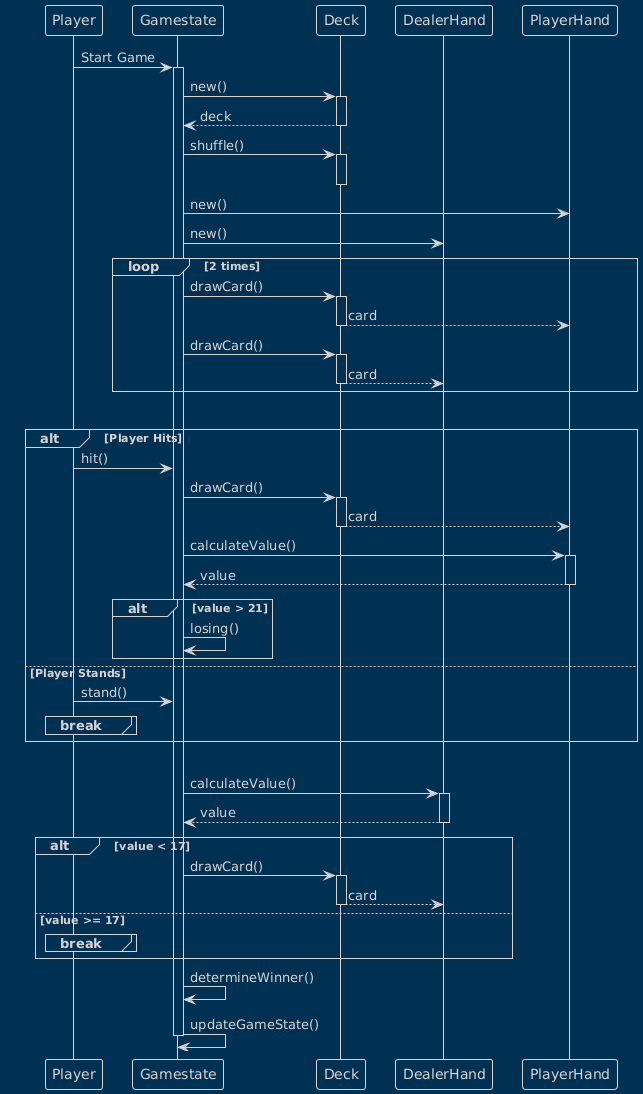

The diagram above was rendered by PlantUML. Its source (embedded in the PNG):
@startuml
!theme blueprint
participant Player
participant Gamestate
participant Deck
participant DealerHand
participant PlayerHand

Player -> Gamestate : Start Game
activate Gamestate

Gamestate -> Deck : new()
activate Deck
Deck --> Gamestate : deck
deactivate Deck

Gamestate -> Deck : shuffle()
activate Deck
deactivate Deck

Gamestate -> PlayerHand : new()
Gamestate -> DealerHand : new()

loop 2 times
    Gamestate -> Deck : drawCard()
    activate Deck
    Deck --> PlayerHand : card
    deactivate Deck
    
    Gamestate -> Deck : drawCard()
    activate Deck
    Deck --> DealerHand : card
    deactivate Deck
end

loop Player's Turn
    alt Player Hits
        Player -> Gamestate : hit()
        Gamestate -> Deck : drawCard()
        activate Deck
        Deck --> PlayerHand : card
        deactivate Deck
        
        Gamestate -> PlayerHand : calculateValue()
        activate PlayerHand
        PlayerHand --> Gamestate : value
        deactivate PlayerHand
        
        alt value > 21
            Gamestate -> Gamestate : losing()
        end
    else Player Stands
        Player -> Gamestate : stand()
        break
    end
end

loop Dealer's Turn
    Gamestate -> DealerHand : calculateValue()
    activate DealerHand
    DealerHand --> Gamestate : value
    deactivate DealerHand
    
    alt value < 17
        Gamestate -> Deck : drawCard()
        activate Deck
        Deck --> DealerHand : card
        deactivate Deck
    else value >= 17
        break
    end
end

Gamestate -> Gamestate : determineWinner()
Gamestate -> Gamestate : updateGameState()

deactivate Gamestate
@enduml